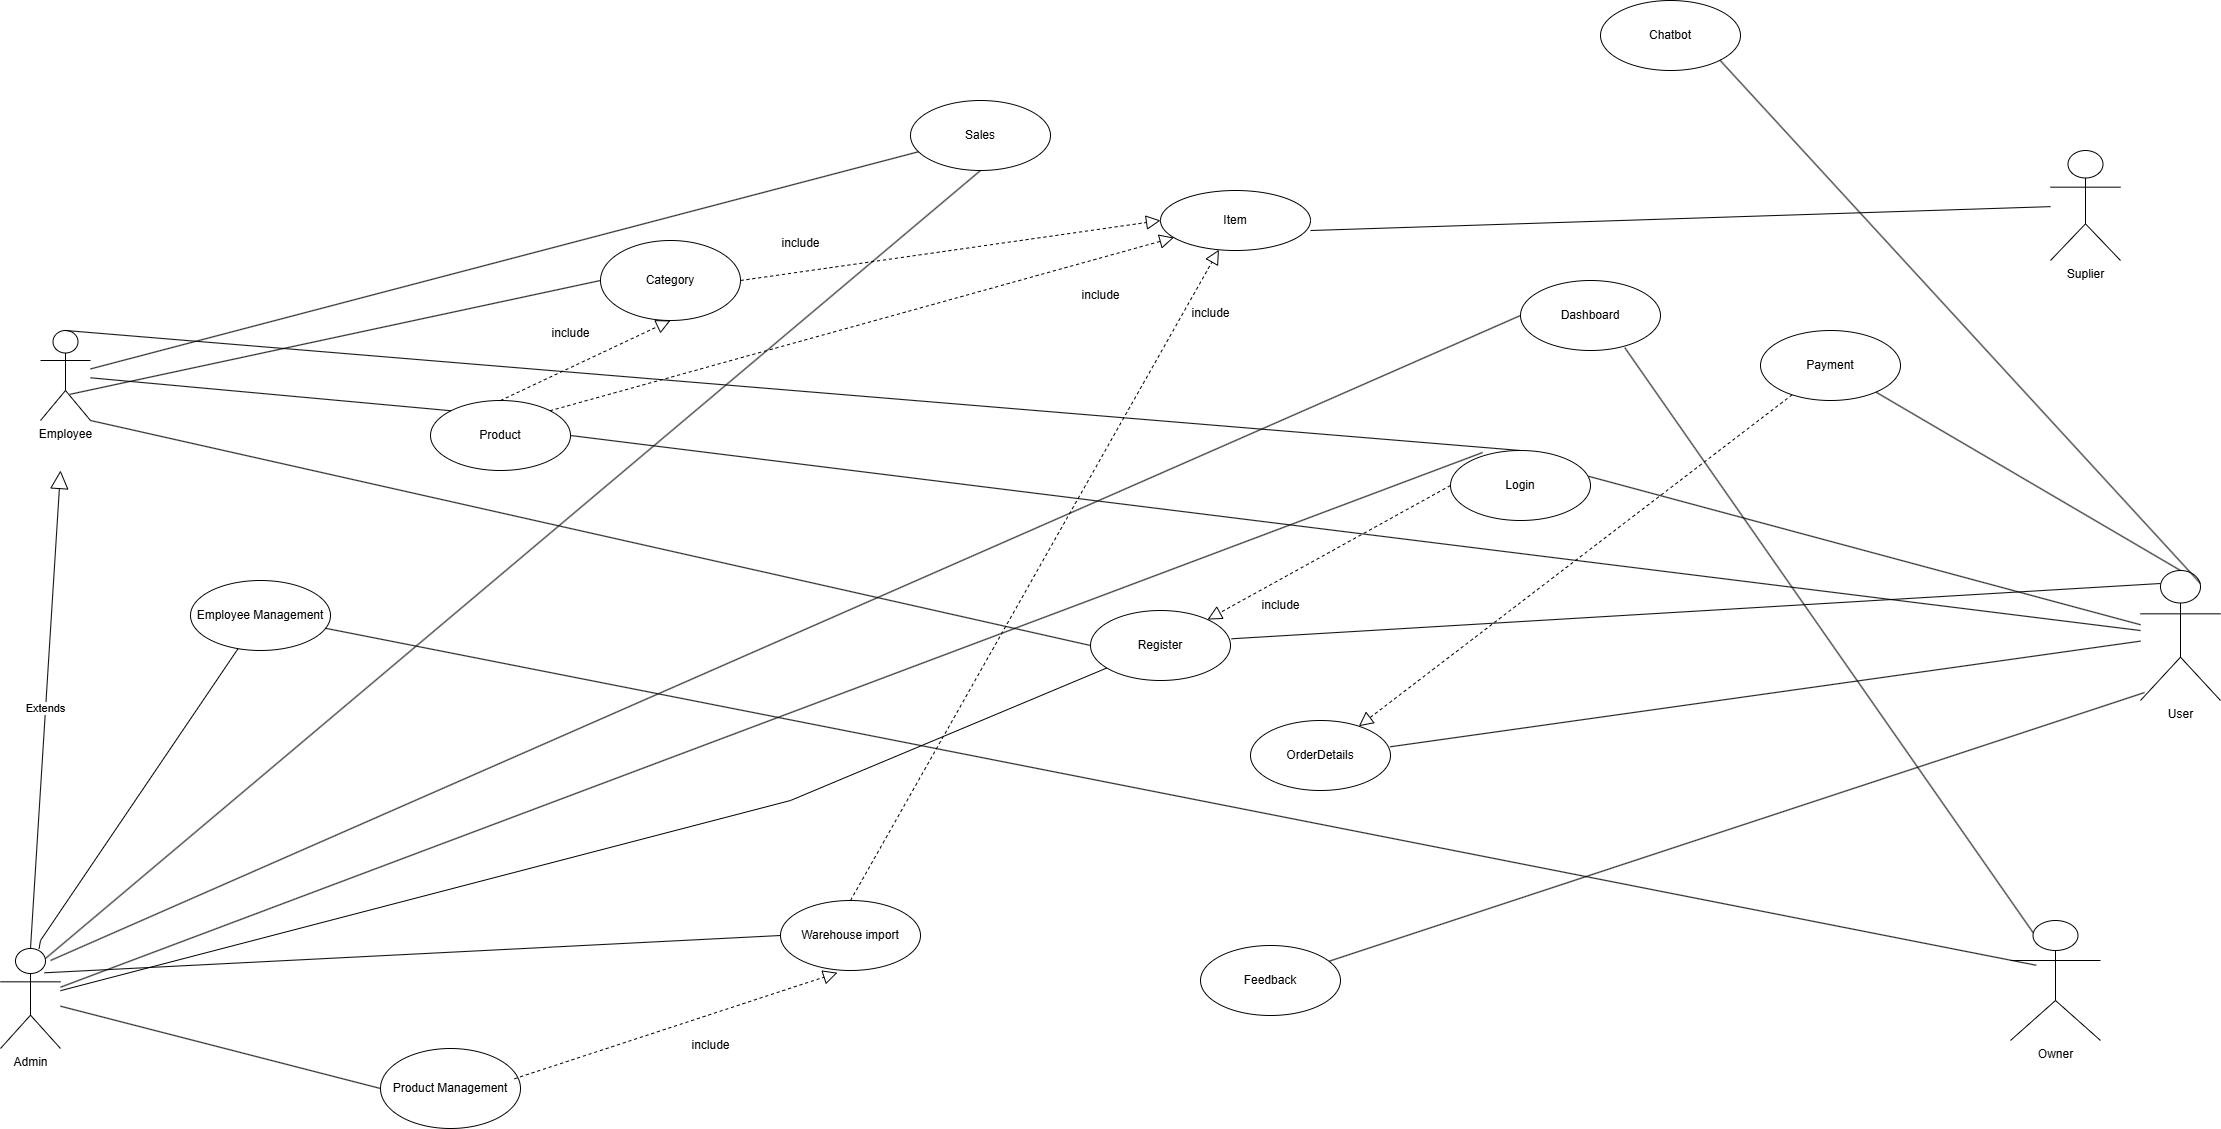

The diagram above was exported from draw.io. Its source (the exported page's mxGraphModel, read from the mxfile embedded in the PNG):
<mxGraphModel dx="2943" dy="2024" grid="1" gridSize="10" guides="1" tooltips="1" connect="1" arrows="1" fold="1" page="1" pageScale="1" pageWidth="850" pageHeight="1100" math="0" shadow="0">
  <root>
    <mxCell id="0" />
    <mxCell id="1" parent="0" />
    <mxCell id="V7XLrQAB2MJBR9LtNiTP-1" value="Login" style="ellipse;whiteSpace=wrap;html=1;" parent="1" vertex="1">
      <mxGeometry x="660" y="-20" width="140" height="70" as="geometry" />
    </mxCell>
    <mxCell id="V7XLrQAB2MJBR9LtNiTP-2" value="Employee" style="shape=umlActor;verticalLabelPosition=bottom;verticalAlign=top;html=1;" parent="1" vertex="1">
      <mxGeometry x="-750" y="-140" width="50" height="90" as="geometry" />
    </mxCell>
    <mxCell id="V7XLrQAB2MJBR9LtNiTP-4" value="Admin" style="shape=umlActor;verticalLabelPosition=bottom;verticalAlign=top;html=1;" parent="1" vertex="1">
      <mxGeometry x="-790" y="478" width="60" height="100" as="geometry" />
    </mxCell>
    <mxCell id="V7XLrQAB2MJBR9LtNiTP-5" value="User" style="shape=umlActor;verticalLabelPosition=bottom;verticalAlign=top;html=1;" parent="1" vertex="1">
      <mxGeometry x="1350" y="100" width="80" height="130" as="geometry" />
    </mxCell>
    <mxCell id="V7XLrQAB2MJBR9LtNiTP-10" value="Register" style="ellipse;whiteSpace=wrap;html=1;" parent="1" vertex="1">
      <mxGeometry x="300" y="140" width="140" height="70" as="geometry" />
    </mxCell>
    <mxCell id="V7XLrQAB2MJBR9LtNiTP-11" value="Payment" style="ellipse;whiteSpace=wrap;html=1;" parent="1" vertex="1">
      <mxGeometry x="970" y="-140" width="140" height="70" as="geometry" />
    </mxCell>
    <mxCell id="SWZPllNOcaTYj0kX6ySt-1" value="Owner" style="shape=umlActor;verticalLabelPosition=bottom;verticalAlign=top;html=1;" parent="1" vertex="1">
      <mxGeometry x="1220" y="450" width="90" height="120" as="geometry" />
    </mxCell>
    <mxCell id="SWZPllNOcaTYj0kX6ySt-2" value="Suplier" style="shape=umlActor;verticalLabelPosition=bottom;verticalAlign=top;html=1;" parent="1" vertex="1">
      <mxGeometry x="1260" y="-320" width="70" height="110" as="geometry" />
    </mxCell>
    <mxCell id="kXyeNBadiju4Q6AqpGeR-1" value="OrderDetails" style="ellipse;whiteSpace=wrap;html=1;" vertex="1" parent="1">
      <mxGeometry x="460" y="250" width="140" height="70" as="geometry" />
    </mxCell>
    <mxCell id="AVwn_ysNOhd1ypLn7XX8-1" value="Warehouse import" style="ellipse;whiteSpace=wrap;html=1;" vertex="1" parent="1">
      <mxGeometry x="-10" y="430" width="140" height="70" as="geometry" />
    </mxCell>
    <mxCell id="UbhlnO5R5I-ITX6qn6Cx-1" value="Feedback" style="ellipse;whiteSpace=wrap;html=1;" vertex="1" parent="1">
      <mxGeometry x="410" y="475" width="140" height="70" as="geometry" />
    </mxCell>
    <mxCell id="UbhlnO5R5I-ITX6qn6Cx-2" value="Employee Management" style="ellipse;whiteSpace=wrap;html=1;" vertex="1" parent="1">
      <mxGeometry x="-600" y="110" width="140" height="70" as="geometry" />
    </mxCell>
    <mxCell id="UbhlnO5R5I-ITX6qn6Cx-3" value="Product Management" style="ellipse;whiteSpace=wrap;html=1;" vertex="1" parent="1">
      <mxGeometry x="-410" y="578" width="140" height="80" as="geometry" />
    </mxCell>
    <mxCell id="UbhlnO5R5I-ITX6qn6Cx-4" value="Dashboard" style="ellipse;whiteSpace=wrap;html=1;" vertex="1" parent="1">
      <mxGeometry x="730" y="-190" width="140" height="70" as="geometry" />
    </mxCell>
    <mxCell id="au6RzMHHC4pGsalEhRTs-1" value="Item" style="ellipse;whiteSpace=wrap;html=1;" vertex="1" parent="1">
      <mxGeometry x="370" y="-280" width="150" height="60" as="geometry" />
    </mxCell>
    <mxCell id="hhfKaJMsvf_otjT91AKi-1" value="Sales" style="ellipse;whiteSpace=wrap;html=1;" vertex="1" parent="1">
      <mxGeometry x="120" y="-370" width="140" height="70" as="geometry" />
    </mxCell>
    <mxCell id="UftxaGjbc_8rm3c4XQTO-6" value="Chatbot" style="ellipse;whiteSpace=wrap;html=1;" vertex="1" parent="1">
      <mxGeometry x="810" y="-470" width="140" height="70" as="geometry" />
    </mxCell>
    <mxCell id="UftxaGjbc_8rm3c4XQTO-7" value="Product" style="ellipse;whiteSpace=wrap;html=1;" vertex="1" parent="1">
      <mxGeometry x="-360" y="-70" width="140" height="70" as="geometry" />
    </mxCell>
    <mxCell id="UftxaGjbc_8rm3c4XQTO-8" value="Category" style="ellipse;whiteSpace=wrap;html=1;" vertex="1" parent="1">
      <mxGeometry x="-190" y="-230" width="140" height="80" as="geometry" />
    </mxCell>
    <mxCell id="UftxaGjbc_8rm3c4XQTO-12" value="" style="endArrow=none;html=1;rounded=0;exitX=1;exitY=0.667;exitDx=0;exitDy=0;exitPerimeter=0;" edge="1" parent="1" source="au6RzMHHC4pGsalEhRTs-1" target="SWZPllNOcaTYj0kX6ySt-2">
      <mxGeometry width="50" height="50" relative="1" as="geometry">
        <mxPoint x="600" y="-40" as="sourcePoint" />
        <mxPoint x="650" y="-90" as="targetPoint" />
      </mxGeometry>
    </mxCell>
    <mxCell id="UftxaGjbc_8rm3c4XQTO-13" value="" style="endArrow=none;html=1;rounded=0;entryX=0.05;entryY=0.939;entryDx=0;entryDy=0;entryPerimeter=0;" edge="1" parent="1" source="UbhlnO5R5I-ITX6qn6Cx-1" target="V7XLrQAB2MJBR9LtNiTP-5">
      <mxGeometry width="50" height="50" relative="1" as="geometry">
        <mxPoint x="650" y="400" as="sourcePoint" />
        <mxPoint x="700" y="350" as="targetPoint" />
      </mxGeometry>
    </mxCell>
    <mxCell id="UftxaGjbc_8rm3c4XQTO-14" value="Extends" style="endArrow=block;endSize=16;endFill=0;html=1;rounded=0;exitX=0.5;exitY=0;exitDx=0;exitDy=0;exitPerimeter=0;" edge="1" parent="1" source="V7XLrQAB2MJBR9LtNiTP-4">
      <mxGeometry width="160" relative="1" as="geometry">
        <mxPoint x="-400" y="360" as="sourcePoint" />
        <mxPoint x="-730" as="targetPoint" />
      </mxGeometry>
    </mxCell>
    <mxCell id="UftxaGjbc_8rm3c4XQTO-16" value="" style="endArrow=none;html=1;rounded=0;entryX=0.286;entryY=0.373;entryDx=0;entryDy=0;entryPerimeter=0;" edge="1" parent="1" source="UbhlnO5R5I-ITX6qn6Cx-2" target="SWZPllNOcaTYj0kX6ySt-1">
      <mxGeometry width="50" height="50" relative="1" as="geometry">
        <mxPoint x="640" y="580" as="sourcePoint" />
        <mxPoint x="690" y="530" as="targetPoint" />
      </mxGeometry>
    </mxCell>
    <mxCell id="UftxaGjbc_8rm3c4XQTO-17" value="" style="endArrow=none;html=1;rounded=0;entryX=0;entryY=0.5;entryDx=0;entryDy=0;" edge="1" parent="1" source="V7XLrQAB2MJBR9LtNiTP-4" target="UbhlnO5R5I-ITX6qn6Cx-3">
      <mxGeometry width="50" height="50" relative="1" as="geometry">
        <mxPoint x="-330" y="550" as="sourcePoint" />
        <mxPoint x="-280" y="500" as="targetPoint" />
      </mxGeometry>
    </mxCell>
    <mxCell id="UftxaGjbc_8rm3c4XQTO-18" value="" style="endArrow=none;html=1;rounded=0;" edge="1" parent="1" source="V7XLrQAB2MJBR9LtNiTP-4" target="UbhlnO5R5I-ITX6qn6Cx-2">
      <mxGeometry width="50" height="50" relative="1" as="geometry">
        <mxPoint x="-300" y="410" as="sourcePoint" />
        <mxPoint x="-250" y="360" as="targetPoint" />
        <Array as="points">
          <mxPoint x="-750" y="470" />
        </Array>
      </mxGeometry>
    </mxCell>
    <mxCell id="UftxaGjbc_8rm3c4XQTO-19" value="" style="endArrow=none;html=1;rounded=0;exitX=0.733;exitY=0.243;exitDx=0;exitDy=0;exitPerimeter=0;entryX=0;entryY=0.5;entryDx=0;entryDy=0;" edge="1" parent="1" source="V7XLrQAB2MJBR9LtNiTP-4" target="AVwn_ysNOhd1ypLn7XX8-1">
      <mxGeometry width="50" height="50" relative="1" as="geometry">
        <mxPoint x="-260" y="440" as="sourcePoint" />
        <mxPoint x="-210" y="390" as="targetPoint" />
      </mxGeometry>
    </mxCell>
    <mxCell id="UftxaGjbc_8rm3c4XQTO-20" value="" style="endArrow=none;html=1;rounded=0;entryX=0.25;entryY=0.1;entryDx=0;entryDy=0;entryPerimeter=0;exitX=1.007;exitY=0.404;exitDx=0;exitDy=0;exitPerimeter=0;" edge="1" parent="1" source="V7XLrQAB2MJBR9LtNiTP-10" target="V7XLrQAB2MJBR9LtNiTP-5">
      <mxGeometry width="50" height="50" relative="1" as="geometry">
        <mxPoint x="570" y="130" as="sourcePoint" />
        <mxPoint x="620" y="80" as="targetPoint" />
      </mxGeometry>
    </mxCell>
    <mxCell id="UftxaGjbc_8rm3c4XQTO-21" value="" style="endArrow=block;dashed=1;endFill=0;endSize=12;html=1;rounded=0;exitX=0;exitY=0.5;exitDx=0;exitDy=0;" edge="1" parent="1" source="V7XLrQAB2MJBR9LtNiTP-1" target="V7XLrQAB2MJBR9LtNiTP-10">
      <mxGeometry width="160" relative="1" as="geometry">
        <mxPoint x="390" y="80" as="sourcePoint" />
        <mxPoint x="491.24516594198985" y="69.57215325554489" as="targetPoint" />
      </mxGeometry>
    </mxCell>
    <mxCell id="UftxaGjbc_8rm3c4XQTO-23" value="" style="endArrow=block;dashed=1;endFill=0;endSize=12;html=1;rounded=0;exitX=0.957;exitY=0.378;exitDx=0;exitDy=0;exitPerimeter=0;entryX=0.407;entryY=1.032;entryDx=0;entryDy=0;entryPerimeter=0;" edge="1" parent="1" source="UbhlnO5R5I-ITX6qn6Cx-3" target="AVwn_ysNOhd1ypLn7XX8-1">
      <mxGeometry width="160" relative="1" as="geometry">
        <mxPoint x="40" y="540" as="sourcePoint" />
        <mxPoint x="200" y="540" as="targetPoint" />
      </mxGeometry>
    </mxCell>
    <mxCell id="UftxaGjbc_8rm3c4XQTO-24" value="include" style="text;html=1;align=center;verticalAlign=middle;resizable=0;points=[];autosize=1;strokeColor=none;fillColor=none;" vertex="1" parent="1">
      <mxGeometry x="-110" y="560" width="60" height="30" as="geometry" />
    </mxCell>
    <mxCell id="UftxaGjbc_8rm3c4XQTO-25" value="" style="endArrow=none;html=1;rounded=0;exitX=1;exitY=1;exitDx=0;exitDy=0;exitPerimeter=0;entryX=0;entryY=0.5;entryDx=0;entryDy=0;" edge="1" parent="1" source="V7XLrQAB2MJBR9LtNiTP-2" target="V7XLrQAB2MJBR9LtNiTP-10">
      <mxGeometry width="50" height="50" relative="1" as="geometry">
        <mxPoint x="-230" y="110" as="sourcePoint" />
        <mxPoint x="-180" y="60" as="targetPoint" />
      </mxGeometry>
    </mxCell>
    <mxCell id="UftxaGjbc_8rm3c4XQTO-26" value="" style="endArrow=none;html=1;rounded=0;" edge="1" parent="1" source="V7XLrQAB2MJBR9LtNiTP-4" target="V7XLrQAB2MJBR9LtNiTP-10">
      <mxGeometry width="50" height="50" relative="1" as="geometry">
        <mxPoint x="-220" y="420" as="sourcePoint" />
        <mxPoint x="-170" y="370" as="targetPoint" />
        <Array as="points">
          <mxPoint y="330" />
        </Array>
      </mxGeometry>
    </mxCell>
    <mxCell id="UftxaGjbc_8rm3c4XQTO-29" value="" style="endArrow=block;dashed=1;endFill=0;endSize=12;html=1;rounded=0;exitX=0.5;exitY=0;exitDx=0;exitDy=0;entryX=0.5;entryY=1;entryDx=0;entryDy=0;" edge="1" parent="1" source="UftxaGjbc_8rm3c4XQTO-7" target="UftxaGjbc_8rm3c4XQTO-8">
      <mxGeometry width="160" relative="1" as="geometry">
        <mxPoint x="-150" y="-120" as="sourcePoint" />
        <mxPoint x="10" y="-120" as="targetPoint" />
      </mxGeometry>
    </mxCell>
    <mxCell id="UftxaGjbc_8rm3c4XQTO-30" value="" style="endArrow=block;dashed=1;endFill=0;endSize=12;html=1;rounded=0;exitX=1;exitY=0;exitDx=0;exitDy=0;" edge="1" parent="1" source="UftxaGjbc_8rm3c4XQTO-7" target="au6RzMHHC4pGsalEhRTs-1">
      <mxGeometry width="160" relative="1" as="geometry">
        <mxPoint x="-50" y="-140" as="sourcePoint" />
        <mxPoint x="110" y="-140" as="targetPoint" />
      </mxGeometry>
    </mxCell>
    <mxCell id="UftxaGjbc_8rm3c4XQTO-31" value="" style="endArrow=block;dashed=1;endFill=0;endSize=12;html=1;rounded=0;exitX=1;exitY=0.5;exitDx=0;exitDy=0;entryX=0;entryY=0.5;entryDx=0;entryDy=0;" edge="1" parent="1" source="UftxaGjbc_8rm3c4XQTO-8" target="au6RzMHHC4pGsalEhRTs-1">
      <mxGeometry width="160" relative="1" as="geometry">
        <mxPoint x="20" y="-280" as="sourcePoint" />
        <mxPoint x="180" y="-280" as="targetPoint" />
      </mxGeometry>
    </mxCell>
    <mxCell id="UftxaGjbc_8rm3c4XQTO-33" value="" style="endArrow=block;dashed=1;endFill=0;endSize=12;html=1;rounded=0;exitX=0.5;exitY=0;exitDx=0;exitDy=0;" edge="1" parent="1" source="AVwn_ysNOhd1ypLn7XX8-1" target="au6RzMHHC4pGsalEhRTs-1">
      <mxGeometry width="160" relative="1" as="geometry">
        <mxPoint x="-20" y="180" as="sourcePoint" />
        <mxPoint x="140" y="180" as="targetPoint" />
      </mxGeometry>
    </mxCell>
    <mxCell id="UftxaGjbc_8rm3c4XQTO-34" value="" style="endArrow=none;html=1;rounded=0;exitX=0.59;exitY=0.709;exitDx=0;exitDy=0;exitPerimeter=0;entryX=0;entryY=0.5;entryDx=0;entryDy=0;" edge="1" parent="1" source="V7XLrQAB2MJBR9LtNiTP-2" target="UftxaGjbc_8rm3c4XQTO-8">
      <mxGeometry width="50" height="50" relative="1" as="geometry">
        <mxPoint x="-560" y="-170" as="sourcePoint" />
        <mxPoint x="-510" y="-220" as="targetPoint" />
      </mxGeometry>
    </mxCell>
    <mxCell id="UftxaGjbc_8rm3c4XQTO-35" value="" style="endArrow=none;html=1;rounded=0;entryX=0.5;entryY=0;entryDx=0;entryDy=0;entryPerimeter=0;" edge="1" parent="1" source="V7XLrQAB2MJBR9LtNiTP-11" target="V7XLrQAB2MJBR9LtNiTP-5">
      <mxGeometry width="50" height="50" relative="1" as="geometry">
        <mxPoint x="1230" y="60" as="sourcePoint" />
        <mxPoint x="1280" y="10" as="targetPoint" />
      </mxGeometry>
    </mxCell>
    <mxCell id="UftxaGjbc_8rm3c4XQTO-36" value="" style="endArrow=none;html=1;rounded=0;entryX=0;entryY=0;entryDx=0;entryDy=0;" edge="1" parent="1" source="V7XLrQAB2MJBR9LtNiTP-2" target="UftxaGjbc_8rm3c4XQTO-7">
      <mxGeometry width="50" height="50" relative="1" as="geometry">
        <mxPoint x="-510" y="-100" as="sourcePoint" />
        <mxPoint x="-460" y="-150" as="targetPoint" />
      </mxGeometry>
    </mxCell>
    <mxCell id="UftxaGjbc_8rm3c4XQTO-37" value="" style="endArrow=none;html=1;rounded=0;exitX=0.996;exitY=0.376;exitDx=0;exitDy=0;exitPerimeter=0;" edge="1" parent="1" source="kXyeNBadiju4Q6AqpGeR-1" target="V7XLrQAB2MJBR9LtNiTP-5">
      <mxGeometry width="50" height="50" relative="1" as="geometry">
        <mxPoint x="1150" y="240" as="sourcePoint" />
        <mxPoint x="1200" y="190" as="targetPoint" />
      </mxGeometry>
    </mxCell>
    <mxCell id="UftxaGjbc_8rm3c4XQTO-38" value="" style="endArrow=block;dashed=1;endFill=0;endSize=12;html=1;rounded=0;" edge="1" parent="1" source="V7XLrQAB2MJBR9LtNiTP-11" target="kXyeNBadiju4Q6AqpGeR-1">
      <mxGeometry width="160" relative="1" as="geometry">
        <mxPoint x="850" y="28" as="sourcePoint" />
        <mxPoint x="1010" y="28" as="targetPoint" />
      </mxGeometry>
    </mxCell>
    <mxCell id="UftxaGjbc_8rm3c4XQTO-39" value="" style="endArrow=none;html=1;rounded=0;" edge="1" parent="1" source="V7XLrQAB2MJBR9LtNiTP-2" target="hhfKaJMsvf_otjT91AKi-1">
      <mxGeometry width="50" height="50" relative="1" as="geometry">
        <mxPoint x="-410" y="-300" as="sourcePoint" />
        <mxPoint x="-360" y="-350" as="targetPoint" />
      </mxGeometry>
    </mxCell>
    <mxCell id="UftxaGjbc_8rm3c4XQTO-40" value="" style="endArrow=none;html=1;rounded=0;entryX=0.5;entryY=1;entryDx=0;entryDy=0;exitX=0.75;exitY=0.1;exitDx=0;exitDy=0;exitPerimeter=0;" edge="1" parent="1" source="V7XLrQAB2MJBR9LtNiTP-4" target="hhfKaJMsvf_otjT91AKi-1">
      <mxGeometry width="50" height="50" relative="1" as="geometry">
        <mxPoint x="-220" y="180" as="sourcePoint" />
        <mxPoint x="-170" y="130" as="targetPoint" />
      </mxGeometry>
    </mxCell>
    <mxCell id="UftxaGjbc_8rm3c4XQTO-41" value="include" style="text;html=1;align=center;verticalAlign=middle;resizable=0;points=[];autosize=1;strokeColor=none;fillColor=none;" vertex="1" parent="1">
      <mxGeometry x="460" y="120" width="60" height="30" as="geometry" />
    </mxCell>
    <mxCell id="UftxaGjbc_8rm3c4XQTO-42" value="" style="endArrow=none;html=1;rounded=0;exitX=0.987;exitY=0.369;exitDx=0;exitDy=0;exitPerimeter=0;" edge="1" parent="1" source="V7XLrQAB2MJBR9LtNiTP-1" target="V7XLrQAB2MJBR9LtNiTP-5">
      <mxGeometry width="50" height="50" relative="1" as="geometry">
        <mxPoint x="720" y="20" as="sourcePoint" />
        <mxPoint x="770" y="-30" as="targetPoint" />
      </mxGeometry>
    </mxCell>
    <mxCell id="UftxaGjbc_8rm3c4XQTO-43" value="" style="endArrow=none;html=1;rounded=0;entryX=0.229;entryY=0.029;entryDx=0;entryDy=0;entryPerimeter=0;" edge="1" parent="1" source="V7XLrQAB2MJBR9LtNiTP-4" target="V7XLrQAB2MJBR9LtNiTP-1">
      <mxGeometry width="50" height="50" relative="1" as="geometry">
        <mxPoint x="-200" y="140" as="sourcePoint" />
        <mxPoint x="-150" y="90" as="targetPoint" />
      </mxGeometry>
    </mxCell>
    <mxCell id="UftxaGjbc_8rm3c4XQTO-44" value="" style="endArrow=none;html=1;rounded=0;exitX=0.5;exitY=0;exitDx=0;exitDy=0;exitPerimeter=0;entryX=0.5;entryY=0;entryDx=0;entryDy=0;" edge="1" parent="1" source="V7XLrQAB2MJBR9LtNiTP-2" target="V7XLrQAB2MJBR9LtNiTP-1">
      <mxGeometry width="50" height="50" relative="1" as="geometry">
        <mxPoint x="-550" y="-210" as="sourcePoint" />
        <mxPoint x="-380" y="-220" as="targetPoint" />
      </mxGeometry>
    </mxCell>
    <mxCell id="UftxaGjbc_8rm3c4XQTO-45" value="" style="endArrow=none;html=1;rounded=0;entryX=0.25;entryY=0.1;entryDx=0;entryDy=0;entryPerimeter=0;exitX=0.745;exitY=0.96;exitDx=0;exitDy=0;exitPerimeter=0;" edge="1" parent="1" source="UbhlnO5R5I-ITX6qn6Cx-4" target="SWZPllNOcaTYj0kX6ySt-1">
      <mxGeometry width="50" height="50" relative="1" as="geometry">
        <mxPoint x="1000" y="580" as="sourcePoint" />
        <mxPoint x="1050" y="530" as="targetPoint" />
      </mxGeometry>
    </mxCell>
    <mxCell id="UftxaGjbc_8rm3c4XQTO-46" value="" style="endArrow=none;html=1;rounded=0;entryX=0.75;entryY=0.1;entryDx=0;entryDy=0;entryPerimeter=0;exitX=1;exitY=1;exitDx=0;exitDy=0;" edge="1" parent="1" source="UftxaGjbc_8rm3c4XQTO-6" target="V7XLrQAB2MJBR9LtNiTP-5">
      <mxGeometry width="50" height="50" relative="1" as="geometry">
        <mxPoint x="1280" y="-50" as="sourcePoint" />
        <mxPoint x="1330" y="-100" as="targetPoint" />
      </mxGeometry>
    </mxCell>
    <mxCell id="UftxaGjbc_8rm3c4XQTO-47" value="" style="endArrow=none;html=1;rounded=0;entryX=0;entryY=0.5;entryDx=0;entryDy=0;" edge="1" parent="1" target="UbhlnO5R5I-ITX6qn6Cx-4">
      <mxGeometry width="50" height="50" relative="1" as="geometry">
        <mxPoint x="-740" y="490" as="sourcePoint" />
        <mxPoint x="90" y="20" as="targetPoint" />
      </mxGeometry>
    </mxCell>
    <mxCell id="UftxaGjbc_8rm3c4XQTO-48" value="" style="endArrow=none;html=1;rounded=0;exitX=1;exitY=0.5;exitDx=0;exitDy=0;" edge="1" parent="1" source="UftxaGjbc_8rm3c4XQTO-7" target="V7XLrQAB2MJBR9LtNiTP-5">
      <mxGeometry width="50" height="50" relative="1" as="geometry">
        <mxPoint x="1190" y="70" as="sourcePoint" />
        <mxPoint x="1240" y="20" as="targetPoint" />
      </mxGeometry>
    </mxCell>
    <mxCell id="j0OrNaM3gGLsVLXlR4uj-2" value="include" style="text;html=1;align=center;verticalAlign=middle;resizable=0;points=[];autosize=1;strokeColor=none;fillColor=none;" vertex="1" parent="1">
      <mxGeometry x="390" y="-172" width="60" height="30" as="geometry" />
    </mxCell>
    <mxCell id="j0OrNaM3gGLsVLXlR4uj-3" value="include" style="text;html=1;align=center;verticalAlign=middle;resizable=0;points=[];autosize=1;strokeColor=none;fillColor=none;" vertex="1" parent="1">
      <mxGeometry x="-250" y="-152" width="60" height="30" as="geometry" />
    </mxCell>
    <mxCell id="j0OrNaM3gGLsVLXlR4uj-4" value="include" style="text;html=1;align=center;verticalAlign=middle;resizable=0;points=[];autosize=1;strokeColor=none;fillColor=none;" vertex="1" parent="1">
      <mxGeometry x="-20" y="-242" width="60" height="30" as="geometry" />
    </mxCell>
    <mxCell id="j0OrNaM3gGLsVLXlR4uj-5" value="include" style="text;html=1;align=center;verticalAlign=middle;resizable=0;points=[];autosize=1;strokeColor=none;fillColor=none;" vertex="1" parent="1">
      <mxGeometry x="280" y="-190" width="60" height="30" as="geometry" />
    </mxCell>
  </root>
</mxGraphModel>